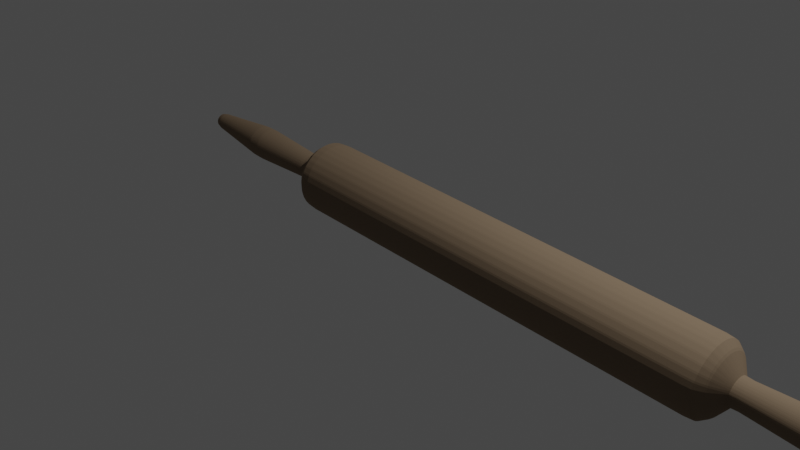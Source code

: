 # Source: Rolling_Pin.blend  (saved by Blender 2.90.8; exported with 4.5.12 LTS)
import bpy
from mathutils import Matrix  # noqa: F401  (used for matrix-valued properties, if any)

bpy.ops.wm.read_factory_settings(use_empty=True)
scene = bpy.context.scene
scene.name = 'Scene'

# ---- collections
col_collection = bpy.data.collections.new('Collection'); scene.collection.children.link(col_collection)

# ---- materials (node trees are filled in below, after node groups)
mat_material_002 = bpy.data.materials.new('Material.002')
mat_material_002.use_transparent_shadow = False

# ---- material node trees
mat_material_002.use_nodes = True; mat_material_002.node_tree.nodes.clear()
_N = mat_material_002.node_tree.nodes; _L = mat_material_002.node_tree.links
n0 = _N.new('ShaderNodeBsdfPrincipled'); n0.name = 'Principled BSDF'; n0.location = (10, 300)
n0.distribution = 'GGX'
n0.subsurface_method = 'BURLEY'
n0.inputs[0].default_value = (0.2738, 0.2004, 0.1346, 1.0)
n0.inputs[1].default_value = 0.4047
n0.inputs[2].default_value = 1.0
n0.inputs[3].default_value = 1.45
n0.inputs[13].default_value = 0.0
n0.inputs[27].default_value = (0.0, 0.0, 0.0, 1.0)
n0.inputs[28].default_value = 1.0
n1 = _N.new('ShaderNodeOutputMaterial'); n1.name = 'Material Output'; n1.location = (300, 300)
_L.new(n0.outputs[0], n1.inputs[0])
n1.is_active_output = True

# ---- world
world_world = bpy.data.worlds.new('World'); scene.world = world_world
world_world.use_nodes = True; world_world.node_tree.nodes.clear()
_N = world_world.node_tree.nodes; _L = world_world.node_tree.links
n0 = _N.new('ShaderNodeOutputWorld'); n0.name = 'World Output'; n0.location = (300, 300)
n1 = _N.new('ShaderNodeBackground'); n1.name = 'Background'; n1.location = (10, 300)
n1.inputs[0].default_value = (0.05088, 0.05088, 0.05088, 1.0)
_L.new(n1.outputs[0], n0.inputs[0])
n0.is_active_output = True
world_world.color = (0.05088, 0.05088, 0.05088)
world_world.use_sun_shadow = False
world_world.sun_shadow_jitter_overblur = 0.0

# ---- cameras
cam_camera = bpy.data.cameras.new('Camera')
cam_camera.clip_end = 100.0
cam_camera.ortho_scale = 7.314

# ---- lights
light_light = bpy.data.lights.new('Light', 'POINT')
light_light.transmission_factor = 0.0
light_light.energy = 1000.0
light_light.shadow_soft_size = 0.1
light_light.shadow_maximum_resolution = 0.006
light_light.use_absolute_resolution = True

# ---- meshes
me_cylinder_001 = bpy.data.meshes.new('Cylinder.001')
me_cylinder_001.from_pydata([(-3.579e-05, 0.5, 1.0), (0.09751, 0.4904, 1.0), (0.1913, 0.4619, 1.0), (0.2777, 0.4157, 1.0), (0.3535, 0.3536, 1.0), (0.4157, 0.2778, 1.0), (0.4619, 0.1913, 1.0), (0.4904, 0.09755, 1.0), (0.5, 1.863e-07, 1.0), (0.4904, -0.09754, 1.0), (0.4619, -0.1913, 1.0), (0.4157, -0.2778, 1.0), (0.3535, -0.3536, 1.0), (0.2777, -0.4157, 1.0), (0.1913, -0.4619, 1.0), (0.09751, -0.4904, 1.0), (-3.596e-05, -0.5, 1.0), (-0.09758, -0.4904, 1.0), (-0.1914, -0.4619, 1.0), (-0.2778, -0.4157, 1.0), (-0.3536, -0.3536, 1.0), (-0.4158, -0.2778, 1.0), (-0.462, -0.1913, 1.0), (-0.4904, -0.09754, 1.0), (-0.5, 6.313e-07, 1.0), (-0.4904, 0.09755, 1.0), (-0.462, 0.1913, 1.0), (-0.4158, 0.2778, 1.0), (-0.3536, 0.3536, 1.0), (-0.2778, 0.4157, 1.0), (-0.1914, 0.4619, 1.0), (-0.09758, 0.4904, 1.0), (-4.424e-05, 1.155, 0.9508), (0.2252, 1.132, 0.9508), (0.4418, 1.067, 0.9508), (0.6414, 0.9601, 0.9508), (0.8164, 0.8165, 0.9508), (0.96, 0.6415, 0.9508), (1.067, 0.4419, 0.9508), (1.132, 0.2253, 0.9508), (1.155, 3.963e-08, 0.9508), (1.132, -0.2253, 0.9508), (1.067, -0.4419, 0.9508), (0.96, -0.6415, 0.9508), (0.8164, -0.8165, 0.9508), (0.6414, -0.9601, 0.9508), (0.4418, -1.067, 0.9508), (0.2252, -1.132, 0.9508), (-4.462e-05, -1.155, 0.9508), (-0.2253, -1.132, 0.9508), (-0.4419, -1.067, 0.9508), (-0.6415, -0.9601, 0.9508), (-0.8165, -0.8165, 0.9508), (-0.9601, -0.6415, 0.9508), (-1.067, -0.4419, 0.9508), (-1.133, -0.2253, 0.9508), (-1.155, 1.067e-06, 0.9508), (-1.133, 0.2253, 0.9508), (-1.067, 0.4419, 0.9508), (-0.9601, 0.6415, 0.9508), (-0.8165, 0.8165, 0.9508), (-0.6415, 0.9601, 0.9508), (-0.4419, 1.067, 0.9508), (-0.2253, 1.132, 0.9508), (-5.44e-05, 1.41, 0.9157), (0.275, 1.383, 0.9157), (0.5394, 1.302, 0.9157), (0.7832, 1.172, 0.9157), (0.9968, 0.9968, 0.9157), (1.172, 0.7832, 0.9157), (1.302, 0.5395, 0.9157), (1.383, 0.275, 0.9157), (1.41, -1.812e-08, 0.9157), (1.383, -0.275, 0.9157), (1.302, -0.5395, 0.9157), (1.172, -0.7832, 0.9157), (0.9968, -0.9968, 0.9157), (0.7832, -1.172, 0.9157), (0.5394, -1.302, 0.9157), (0.275, -1.383, 0.9157), (-5.486e-05, -1.41, 0.9157), (-0.2751, -1.383, 0.9157), (-0.5395, -1.302, 0.9157), (-0.7833, -1.172, 0.9157), (-0.9969, -0.9968, 0.9157), (-1.172, -0.7832, 0.9157), (-1.302, -0.5395, 0.9157), (-1.383, -0.275, 0.9157), (-1.41, 1.237e-06, 0.9157), (-1.383, 0.275, 0.9157), (-1.302, 0.5395, 0.9157), (-1.172, 0.7832, 0.9157), (-0.9969, 0.9968, 0.9157), (-0.7833, 1.172, 0.9157), (-0.5395, 1.302, 0.9157), (-0.2751, 1.383, 0.9157), (0.1045, 0.5254, 1.071), (-3.835e-05, 0.5357, 1.071), (0.2049, 0.4949, 1.071), (0.2976, 0.4454, 1.071), (0.3787, 0.3788, 1.071), (0.4453, 0.2976, 1.071), (0.4948, 0.205, 1.071), (0.5253, 0.1045, 1.071), (0.5356, 1.815e-07, 1.071), (0.5253, -0.1045, 1.071), (0.4948, -0.205, 1.071), (0.4453, -0.2976, 1.071), (0.3787, -0.3788, 1.071), (0.2976, -0.4454, 1.071), (0.2049, -0.4949, 1.071), (0.1045, -0.5254, 1.071), (-3.852e-05, -0.5357, 1.071), (-0.1045, -0.5254, 1.071), (-0.205, -0.4949, 1.071), (-0.2976, -0.4454, 1.071), (-0.3788, -0.3788, 1.071), (-0.4454, -0.2976, 1.071), (-0.4949, -0.205, 1.071), (-0.5254, -0.1045, 1.071), (-0.5357, 6.582e-07, 1.071), (-0.5254, 0.1045, 1.071), (-0.4949, 0.205, 1.071), (-0.4454, 0.2976, 1.071), (-0.3788, 0.3788, 1.071), (-0.2976, 0.4454, 1.071), (-0.205, 0.4949, 1.071), (-0.1045, 0.5254, 1.071), (0.1312, 0.6596, 1.345), (-4.817e-05, 0.6725, 1.345), (0.2573, 0.6213, 1.345), (0.3736, 0.5592, 1.345), (0.4755, 0.4755, 1.345), (0.5591, 0.3736, 1.345), (0.6213, 0.2574, 1.345), (0.6595, 0.1312, 1.345), (0.6725, 1.599e-07, 1.345), (0.6595, -0.1312, 1.345), (0.6213, -0.2574, 1.345), (0.5591, -0.3736, 1.345), (0.4755, -0.4755, 1.345), (0.3736, -0.5592, 1.345), (0.2573, -0.6213, 1.345), (0.1312, -0.6596, 1.345), (-4.839e-05, -0.6725, 1.345), (-0.1312, -0.6596, 1.345), (-0.2574, -0.6213, 1.345), (-0.3737, -0.5592, 1.345), (-0.4756, -0.4755, 1.345), (-0.5592, -0.3736, 1.345), (-0.6214, -0.2574, 1.345), (-0.6596, -0.1312, 1.345), (-0.6726, 7.585e-07, 1.345), (-0.6596, 0.1312, 1.345), (-0.6214, 0.2574, 1.345), (-0.5592, 0.3736, 1.345), (-0.4756, 0.4755, 1.345), (-0.3737, 0.5592, 1.345), (-0.2574, 0.6213, 1.345), (-0.1312, 0.6596, 1.345), (0.06131, 0.3086, 1.66), (-7.073e-05, 0.3146, 1.66), (0.1203, 0.2907, 1.66), (0.1747, 0.2616, 1.66), (0.2224, 0.2225, 1.66), (0.2615, 0.1748, 1.66), (0.2906, 0.1204, 1.66), (0.3085, 0.06138, 1.66), (0.3146, 2.274e-07, 1.66), (0.3085, -0.06138, 1.66), (0.2906, -0.1204, 1.66), (0.2615, -0.1748, 1.66), (0.2224, -0.2225, 1.66), (0.1747, -0.2616, 1.66), (0.1203, -0.2907, 1.66), (0.06131, -0.3086, 1.66), (-7.083e-05, -0.3146, 1.66), (-0.06145, -0.3086, 1.66), (-0.1205, -0.2907, 1.66), (-0.1749, -0.2616, 1.66), (-0.2225, -0.2225, 1.66), (-0.2617, -0.1748, 1.66), (-0.2908, -0.1204, 1.66), (-0.3087, -0.06138, 1.66), (-0.3147, 5.074e-07, 1.66), (-0.3087, 0.06138, 1.66), (-0.2908, 0.1204, 1.66), (-0.2617, 0.1748, 1.66), (-0.2225, 0.2225, 1.66), (-0.1749, 0.2616, 1.66), (-0.1205, 0.2907, 1.66), (-0.06145, 0.3086, 1.66), (-2.343e-08, 1.41, 1.013e-06), (0.275, 1.383, -2.384e-07), (0.5395, 1.302, -1.132e-06), (0.7832, 1.172, -2.086e-06), (0.9968, 0.9968, -2.801e-06), (1.172, 0.7832, -3.576e-06), (1.302, 0.5395, -3.934e-06), (1.383, 0.275, -4.351e-06), (1.41, -1.812e-08, -4.351e-06), (1.383, -0.275, -4.351e-06), (1.302, -0.5395, -3.934e-06), (1.172, -0.7832, -3.576e-06), (0.9968, -0.9968, -2.801e-06), (0.7832, -1.172, -2.086e-06), (0.5395, -1.302, -1.132e-06), (0.275, -1.383, -2.384e-07), (-4.828e-07, -1.41, 8.941e-07), (-0.275, -1.383, 1.907e-06), (-0.5395, -1.302, 2.921e-06), (-0.7832, -1.172, 3.815e-06), (-0.9968, -0.9968, 4.59e-06), (-1.172, -0.7832, 5.245e-06), (-1.302, -0.5395, 5.662e-06), (-1.383, -0.275, 6.08e-06), (-1.41, 1.237e-06, 6.139e-06), (-1.383, 0.275, 6.08e-06), (-1.302, 0.5395, 5.662e-06), (-1.172, 0.7832, 5.245e-06), (-0.9968, 0.9968, 4.59e-06), (-0.7832, 1.172, 3.815e-06), (-0.5395, 1.302, 2.921e-06), (-0.275, 1.383, 1.907e-06)], [], [(32, 0, 1, 33), (33, 1, 2, 34), (34, 2, 3, 35), (35, 3, 4, 36), (36, 4, 5, 37), (37, 5, 6, 38), (38, 6, 7, 39), (39, 7, 8, 40), (40, 8, 9, 41), (41, 9, 10, 42), (42, 10, 11, 43), (43, 11, 12, 44), (44, 12, 13, 45), (45, 13, 14, 46), (46, 14, 15, 47), (47, 15, 16, 48), (48, 16, 17, 49), (49, 17, 18, 50), (50, 18, 19, 51), (51, 19, 20, 52), (52, 20, 21, 53), (53, 21, 22, 54), (54, 22, 23, 55), (55, 23, 24, 56), (56, 24, 25, 57), (57, 25, 26, 58), (58, 26, 27, 59), (59, 27, 28, 60), (60, 28, 29, 61), (61, 29, 30, 62), (10, 9, 105, 106), (62, 30, 31, 63), (63, 31, 0, 32), (95, 63, 32, 64), (94, 62, 63, 95), (93, 61, 62, 94), (92, 60, 61, 93), (91, 59, 60, 92), (90, 58, 59, 91), (89, 57, 58, 90), (88, 56, 57, 89), (87, 55, 56, 88), (86, 54, 55, 87), (85, 53, 54, 86), (84, 52, 53, 85), (83, 51, 52, 84), (82, 50, 51, 83), (81, 49, 50, 82), (80, 48, 49, 81), (79, 47, 48, 80), (78, 46, 47, 79), (77, 45, 46, 78), (76, 44, 45, 77), (75, 43, 44, 76), (74, 42, 43, 75), (73, 41, 42, 74), (72, 40, 41, 73), (71, 39, 40, 72), (70, 38, 39, 71), (69, 37, 38, 70), (68, 36, 37, 69), (67, 35, 36, 68), (66, 34, 35, 67), (65, 33, 34, 66), (64, 32, 33, 65), (192, 64, 65, 193), (193, 65, 66, 194), (194, 66, 67, 195), (195, 67, 68, 196), (196, 68, 69, 197), (197, 69, 70, 198), (198, 70, 71, 199), (199, 71, 72, 200), (200, 72, 73, 201), (201, 73, 74, 202), (202, 74, 75, 203), (203, 75, 76, 204), (204, 76, 77, 205), (205, 77, 78, 206), (206, 78, 79, 207), (207, 79, 80, 208), (208, 80, 81, 209), (209, 81, 82, 210), (210, 82, 83, 211), (211, 83, 84, 212), (212, 84, 85, 213), (213, 85, 86, 214), (214, 86, 87, 215), (215, 87, 88, 216), (216, 88, 89, 217), (217, 89, 90, 218), (218, 90, 91, 219), (219, 91, 92, 220), (220, 92, 93, 221), (221, 93, 94, 222), (222, 94, 95, 223), (223, 95, 64, 192), (105, 104, 136, 137), (19, 18, 114, 115), (28, 27, 123, 124), (2, 1, 96, 98), (11, 10, 106, 107), (20, 19, 115, 116), (29, 28, 124, 125), (3, 2, 98, 99), (12, 11, 107, 108), (21, 20, 116, 117), (30, 29, 125, 126), (4, 3, 99, 100), (13, 12, 108, 109), (22, 21, 117, 118), (31, 30, 126, 127), (5, 4, 100, 101), (14, 13, 109, 110), (23, 22, 118, 119), (0, 31, 127, 97), (6, 5, 101, 102), (15, 14, 110, 111), (24, 23, 119, 120), (7, 6, 102, 103), (16, 15, 111, 112), (25, 24, 120, 121), (8, 7, 103, 104), (17, 16, 112, 113), (26, 25, 121, 122), (9, 8, 104, 105), (18, 17, 113, 114), (1, 0, 97, 96), (27, 26, 122, 123), (157, 156, 188, 189), (119, 118, 150, 151), (106, 105, 137, 138), (120, 119, 151, 152), (107, 106, 138, 139), (121, 120, 152, 153), (108, 107, 139, 140), (122, 121, 153, 154), (109, 108, 140, 141), (123, 122, 154, 155), (110, 109, 141, 142), (96, 97, 129, 128), (124, 123, 155, 156), (111, 110, 142, 143), (98, 96, 128, 130), (125, 124, 156, 157), (112, 111, 143, 144), (99, 98, 130, 131), (126, 125, 157, 158), (113, 112, 144, 145), (100, 99, 131, 132), (127, 126, 158, 159), (114, 113, 145, 146), (101, 100, 132, 133), (97, 127, 159, 129), (115, 114, 146, 147), (102, 101, 133, 134), (116, 115, 147, 148), (103, 102, 134, 135), (117, 116, 148, 149), (104, 103, 135, 136), (118, 117, 149, 150), (160, 161, 191, 190, 189, 188, 187, 186, 185, 184, 183, 182, 181, 180, 179, 178, 177, 176, 175, 174, 173, 172, 171, 170, 169, 168, 167, 166, 165, 164, 163, 162), (137, 136, 168, 169), (144, 143, 175, 176), (151, 150, 182, 183), (131, 130, 162, 163), (158, 157, 189, 190), (138, 137, 169, 170), (145, 144, 176, 177), (152, 151, 183, 184), (132, 131, 163, 164), (159, 158, 190, 191), (139, 138, 170, 171), (146, 145, 177, 178), (153, 152, 184, 185), (133, 132, 164, 165), (129, 159, 191, 161), (140, 139, 171, 172), (147, 146, 178, 179), (154, 153, 185, 186), (134, 133, 165, 166), (141, 140, 172, 173), (148, 147, 179, 180), (155, 154, 186, 187), (135, 134, 166, 167), (142, 141, 173, 174), (149, 148, 180, 181), (128, 129, 161, 160), (156, 155, 187, 188), (136, 135, 167, 168), (143, 142, 174, 175), (150, 149, 181, 182), (130, 128, 160, 162)])
_uv = me_cylinder_001.uv_layers.new(name='UVMap')
_uv.uv.foreach_set('vector', [1.0, 0.9963, 1.0, 1.0, 0.9688, 1.0, 0.9688, 0.9963, 0.9688, 0.9963, 0.9688, 1.0, 0.9375, 1.0, 0.9375, 0.9963, 0.9375, 0.9963, 0.9375, 1.0, 0.9062, 1.0, 0.9063, 0.9963, 0.9063, 0.9963, 0.9062, 1.0, 0.875, 1.0, 0.875, 0.9963, 0.875, 0.9963, 0.875, 1.0, 0.8438, 1.0, 0.8438, 0.9963, 0.8438, 0.9963, 0.8438, 1.0, 0.8125, 1.0, 0.8125, 0.9963, 0.8125, 0.9963, 0.8125, 1.0, 0.7812, 1.0, 0.7813, 0.9963, 0.7813, 0.9963, 0.7812, 1.0, 0.75, 1.0, 0.75, 0.9963, 0.75, 0.9963, 0.75, 1.0, 0.7188, 1.0, 0.7187, 0.9963, 0.7187, 0.9963, 0.7188, 1.0, 0.6875, 1.0, 0.6875, 0.9963, 0.6875, 0.9963, 0.6875, 1.0, 0.6562, 1.0, 0.6562, 0.9963, 0.6562, 0.9963, 0.6562, 1.0, 0.625, 1.0, 0.625, 0.9963, 0.625, 0.9963, 0.625, 1.0, 0.5938, 1.0, 0.5937, 0.9963, 0.5937, 0.9963, 0.5938, 1.0, 0.5625, 1.0, 0.5625, 0.9963, 0.5625, 0.9963, 0.5625, 1.0, 0.5312, 1.0, 0.5312, 0.9963, 0.5312, 0.9963, 0.5312, 1.0, 0.5, 1.0, 0.5, 0.9963, 0.5, 0.9963, 0.5, 1.0, 0.4688, 1.0, 0.4687, 0.9963, 0.4687, 0.9963, 0.4688, 1.0, 0.4375, 1.0, 0.4375, 0.9963, 0.4375, 0.9963, 0.4375, 1.0, 0.4062, 1.0, 0.4062, 0.9963, 0.4062, 0.9963, 0.4062, 1.0, 0.375, 1.0, 0.375, 0.9963, 0.375, 0.9963, 0.375, 1.0, 0.3438, 1.0, 0.3437, 0.9963, 0.3437, 0.9963, 0.3438, 1.0, 0.3125, 1.0, 0.3125, 0.9963, 0.3125, 0.9963, 0.3125, 1.0, 0.2812, 1.0, 0.2812, 0.9963, 0.2812, 0.9963, 0.2812, 1.0, 0.25, 1.0, 0.25, 0.9963, 0.25, 0.9963, 0.25, 1.0, 0.2188, 1.0, 0.2188, 0.9963, 0.2188, 0.9963, 0.2188, 1.0, 0.1875, 1.0, 0.1875, 0.9963, 0.1875, 0.9963, 0.1875, 1.0, 0.1562, 1.0, 0.1563, 0.9963, 0.1563, 0.9963, 0.1562, 1.0, 0.125, 1.0, 0.125, 0.9963, 0.125, 0.9963, 0.125, 1.0, 0.09375, 1.0, 0.09376, 0.9963, 0.09376, 0.9963, 0.09375, 1.0, 0.0625, 1.0, 0.06251, 0.9963, 0.6875, 1.0, 0.7188, 1.0, 0.7188, 1.0, 0.6875, 1.0, 0.06251, 0.9963, 0.0625, 1.0, 0.03125, 1.0, 0.03126, 0.9963, 0.03126, 0.9963, 0.03125, 1.0, 0.0, 1.0, 7.411e-06, 0.9963, 0.03126, 0.9894, 0.03126, 0.9963, 7.411e-06, 0.9963, 9.62e-06, 0.9894, 0.06251, 0.9894, 0.06251, 0.9963, 0.03126, 0.9963, 0.03126, 0.9894, 0.09376, 0.9894, 0.09376, 0.9963, 0.06251, 0.9963, 0.06251, 0.9894, 0.125, 0.9894, 0.125, 0.9963, 0.09376, 0.9963, 0.09376, 0.9894, 0.1563, 0.9894, 0.1563, 0.9963, 0.125, 0.9963, 0.125, 0.9894, 0.1875, 0.9894, 0.1875, 0.9963, 0.1563, 0.9963, 0.1563, 0.9894, 0.2188, 0.9894, 0.2188, 0.9963, 0.1875, 0.9963, 0.1875, 0.9894, 0.25, 0.9894, 0.25, 0.9963, 0.2188, 0.9963, 0.2188, 0.9894, 0.2812, 0.9894, 0.2812, 0.9963, 0.25, 0.9963, 0.25, 0.9894, 0.3125, 0.9894, 0.3125, 0.9963, 0.2812, 0.9963, 0.2812, 0.9894, 0.3437, 0.9894, 0.3437, 0.9963, 0.3125, 0.9963, 0.3125, 0.9894, 0.375, 0.9894, 0.375, 0.9963, 0.3437, 0.9963, 0.3437, 0.9894, 0.4062, 0.9894, 0.4062, 0.9963, 0.375, 0.9963, 0.375, 0.9894, 0.4375, 0.9894, 0.4375, 0.9963, 0.4062, 0.9963, 0.4062, 0.9894, 0.4687, 0.9894, 0.4687, 0.9963, 0.4375, 0.9963, 0.4375, 0.9894, 0.5, 0.9894, 0.5, 0.9963, 0.4687, 0.9963, 0.4687, 0.9894, 0.5312, 0.9894, 0.5312, 0.9963, 0.5, 0.9963, 0.5, 0.9894, 0.5625, 0.9894, 0.5625, 0.9963, 0.5312, 0.9963, 0.5312, 0.9894, 0.5937, 0.9894, 0.5937, 0.9963, 0.5625, 0.9963, 0.5625, 0.9894, 0.625, 0.9894, 0.625, 0.9963, 0.5937, 0.9963, 0.5937, 0.9894, 0.6562, 0.9894, 0.6562, 0.9963, 0.625, 0.9963, 0.625, 0.9894, 0.6875, 0.9894, 0.6875, 0.9963, 0.6562, 0.9963, 0.6562, 0.9894, 0.7187, 0.9894, 0.7187, 0.9963, 0.6875, 0.9963, 0.6875, 0.9894, 0.75, 0.9894, 0.75, 0.9963, 0.7187, 0.9963, 0.7187, 0.9894, 0.7813, 0.9894, 0.7813, 0.9963, 0.75, 0.9963, 0.75, 0.9894, 0.8125, 0.9894, 0.8125, 0.9963, 0.7813, 0.9963, 0.7813, 0.9894, 0.8438, 0.9894, 0.8438, 0.9963, 0.8125, 0.9963, 0.8125, 0.9894, 0.875, 0.9894, 0.875, 0.9963, 0.8438, 0.9963, 0.8438, 0.9894, 0.9063, 0.9894, 0.9063, 0.9963, 0.875, 0.9963, 0.875, 0.9894, 0.9375, 0.9894, 0.9375, 0.9963, 0.9063, 0.9963, 0.9063, 0.9894, 0.9688, 0.9894, 0.9688, 0.9963, 0.9375, 0.9963, 0.9375, 0.9894, 1.0, 0.9894, 1.0, 0.9963, 0.9688, 0.9963, 0.9688, 0.9894, 1.0, 0.75, 1.0, 0.9894, 0.9688, 0.9894, 0.9688, 0.75, 0.9688, 0.75, 0.9688, 0.9894, 0.9375, 0.9894, 0.9375, 0.75, 0.9375, 0.75, 0.9375, 0.9894, 0.9063, 0.9894, 0.9062, 0.75, 0.9062, 0.75, 0.9063, 0.9894, 0.875, 0.9894, 0.875, 0.75, 0.875, 0.75, 0.875, 0.9894, 0.8438, 0.9894, 0.8437, 0.75, 0.8437, 0.75, 0.8438, 0.9894, 0.8125, 0.9894, 0.8125, 0.75, 0.8125, 0.75, 0.8125, 0.9894, 0.7813, 0.9894, 0.7812, 0.75, 0.7812, 0.75, 0.7813, 0.9894, 0.75, 0.9894, 0.75, 0.75, 0.75, 0.75, 0.75, 0.9894, 0.7187, 0.9894, 0.7188, 0.75, 0.7188, 0.75, 0.7187, 0.9894, 0.6875, 0.9894, 0.6875, 0.75, 0.6875, 0.75, 0.6875, 0.9894, 0.6562, 0.9894, 0.6562, 0.75, 0.6562, 0.75, 0.6562, 0.9894, 0.625, 0.9894, 0.625, 0.75, 0.625, 0.75, 0.625, 0.9894, 0.5937, 0.9894, 0.5938, 0.75, 0.5938, 0.75, 0.5937, 0.9894, 0.5625, 0.9894, 0.5625, 0.75, 0.5625, 0.75, 0.5625, 0.9894, 0.5312, 0.9894, 0.5312, 0.75, 0.5312, 0.75, 0.5312, 0.9894, 0.5, 0.9894, 0.5, 0.75, 0.5, 0.75, 0.5, 0.9894, 0.4687, 0.9894, 0.4688, 0.75, 0.4688, 0.75, 0.4687, 0.9894, 0.4375, 0.9894, 0.4375, 0.75, 0.4375, 0.75, 0.4375, 0.9894, 0.4062, 0.9894, 0.4062, 0.75, 0.4062, 0.75, 0.4062, 0.9894, 0.375, 0.9894, 0.375, 0.75, 0.375, 0.75, 0.375, 0.9894, 0.3437, 0.9894, 0.3438, 0.75, 0.3438, 0.75, 0.3437, 0.9894, 0.3125, 0.9894, 0.3125, 0.75, 0.3125, 0.75, 0.3125, 0.9894, 0.2812, 0.9894, 0.2812, 0.75, 0.2812, 0.75, 0.2812, 0.9894, 0.25, 0.9894, 0.25, 0.75, 0.25, 0.75, 0.25, 0.9894, 0.2188, 0.9894, 0.2187, 0.75, 0.2187, 0.75, 0.2188, 0.9894, 0.1875, 0.9894, 0.1875, 0.75, 0.1875, 0.75, 0.1875, 0.9894, 0.1563, 0.9894, 0.1562, 0.75, 0.1562, 0.75, 0.1563, 0.9894, 0.125, 0.9894, 0.125, 0.75, 0.125, 0.75, 0.125, 0.9894, 0.09376, 0.9894, 0.09375, 0.75, 0.09375, 0.75, 0.09376, 0.9894, 0.06251, 0.9894, 0.0625, 0.75, 0.0625, 0.75, 0.06251, 0.9894, 0.03126, 0.9894, 0.03125, 0.75, 0.03125, 0.75, 0.03126, 0.9894, 9.62e-06, 0.9894, 2.365e-09, 0.75, 0.7188, 1.0, 0.75, 1.0, 0.75, 1.0, 0.7188, 1.0, 0.4062, 1.0, 0.4375, 1.0, 0.4375, 1.0, 0.4062, 1.0, 0.125, 1.0, 0.1562, 1.0, 0.1562, 1.0, 0.125, 1.0, 0.9375, 1.0, 0.9688, 1.0, 0.9688, 1.0, 0.9375, 1.0, 0.6562, 1.0, 0.6875, 1.0, 0.6875, 1.0, 0.6562, 1.0, 0.375, 1.0, 0.4062, 1.0, 0.4062, 1.0, 0.375, 1.0, 0.09375, 1.0, 0.125, 1.0, 0.125, 1.0, 0.09375, 1.0, 0.9062, 1.0, 0.9375, 1.0, 0.9375, 1.0, 0.9062, 1.0, 0.625, 1.0, 0.6562, 1.0, 0.6562, 1.0, 0.625, 1.0, 0.3438, 1.0, 0.375, 1.0, 0.375, 1.0, 0.3438, 1.0, 0.0625, 1.0, 0.09375, 1.0, 0.09375, 1.0, 0.0625, 1.0, 0.875, 1.0, 0.9062, 1.0, 0.9062, 1.0, 0.875, 1.0, 0.5938, 1.0, 0.625, 1.0, 0.625, 1.0, 0.5938, 1.0, 0.3125, 1.0, 0.3438, 1.0, 0.3438, 1.0, 0.3125, 1.0, 0.03125, 1.0, 0.0625, 1.0, 0.0625, 1.0, 0.03125, 1.0, 0.8438, 1.0, 0.875, 1.0, 0.875, 1.0, 0.8438, 1.0, 0.5625, 1.0, 0.5938, 1.0, 0.5938, 1.0, 0.5625, 1.0, 0.2812, 1.0, 0.3125, 1.0, 0.3125, 1.0, 0.2812, 1.0, 0.0, 1.0, 0.03125, 1.0, 0.03125, 1.0, 0.0, 1.0, 0.8125, 1.0, 0.8438, 1.0, 0.8438, 1.0, 0.8125, 1.0, 0.5312, 1.0, 0.5625, 1.0, 0.5625, 1.0, 0.5312, 1.0, 0.25, 1.0, 0.2812, 1.0, 0.2812, 1.0, 0.25, 1.0, 0.7812, 1.0, 0.8125, 1.0, 0.8125, 1.0, 0.7812, 1.0, 0.5, 1.0, 0.5312, 1.0, 0.5312, 1.0, 0.5, 1.0, 0.2188, 1.0, 0.25, 1.0, 0.25, 1.0, 0.2188, 1.0, 0.75, 1.0, 0.7812, 1.0, 0.7812, 1.0, 0.75, 1.0, 0.4688, 1.0, 0.5, 1.0, 0.5, 1.0, 0.4688, 1.0, 0.1875, 1.0, 0.2188, 1.0, 0.2188, 1.0, 0.1875, 1.0, 0.7188, 1.0, 0.75, 1.0, 0.75, 1.0, 0.7188, 1.0, 0.4375, 1.0, 0.4688, 1.0, 0.4688, 1.0, 0.4375, 1.0, 0.9688, 1.0, 1.0, 1.0, 1.0, 1.0, 0.9688, 1.0, 0.1562, 1.0, 0.1875, 1.0, 0.1875, 1.0, 0.1562, 1.0, 0.09375, 1.0, 0.125, 1.0, 0.125, 1.0, 0.09375, 1.0, 0.2812, 1.0, 0.3125, 1.0, 0.3125, 1.0, 0.2812, 1.0, 0.6875, 1.0, 0.7188, 1.0, 0.7188, 1.0, 0.6875, 1.0, 0.25, 1.0, 0.2812, 1.0, 0.2812, 1.0, 0.25, 1.0, 0.6562, 1.0, 0.6875, 1.0, 0.6875, 1.0, 0.6562, 1.0, 0.2188, 1.0, 0.25, 1.0, 0.25, 1.0, 0.2188, 1.0, 0.625, 1.0, 0.6562, 1.0, 0.6562, 1.0, 0.625, 1.0, 0.1875, 1.0, 0.2188, 1.0, 0.2188, 1.0, 0.1875, 1.0, 0.5938, 1.0, 0.625, 1.0, 0.625, 1.0, 0.5938, 1.0, 0.1562, 1.0, 0.1875, 1.0, 0.1875, 1.0, 0.1562, 1.0, 0.5625, 1.0, 0.5938, 1.0, 0.5938, 1.0, 0.5625, 1.0, 0.9688, 1.0, 1.0, 1.0, 1.0, 1.0, 0.9688, 1.0, 0.125, 1.0, 0.1562, 1.0, 0.1562, 1.0, 0.125, 1.0, 0.5312, 1.0, 0.5625, 1.0, 0.5625, 1.0, 0.5312, 1.0, 0.9375, 1.0, 0.9688, 1.0, 0.9688, 1.0, 0.9375, 1.0, 0.09375, 1.0, 0.125, 1.0, 0.125, 1.0, 0.09375, 1.0, 0.5, 1.0, 0.5312, 1.0, 0.5312, 1.0, 0.5, 1.0, 0.9062, 1.0, 0.9375, 1.0, 0.9375, 1.0, 0.9062, 1.0, 0.0625, 1.0, 0.09375, 1.0, 0.09375, 1.0, 0.0625, 1.0, 0.4688, 1.0, 0.5, 1.0, 0.5, 1.0, 0.4688, 1.0, 0.875, 1.0, 0.9062, 1.0, 0.9062, 1.0, 0.875, 1.0, 0.03125, 1.0, 0.0625, 1.0, 0.0625, 1.0, 0.03125, 1.0, 0.4375, 1.0, 0.4688, 1.0, 0.4688, 1.0, 0.4375, 1.0, 0.8438, 1.0, 0.875, 1.0, 0.875, 1.0, 0.8438, 1.0, 0.0, 1.0, 0.03125, 1.0, 0.03125, 1.0, 0.0, 1.0, 0.4062, 1.0, 0.4375, 1.0, 0.4375, 1.0, 0.4062, 1.0, 0.8125, 1.0, 0.8438, 1.0, 0.8438, 1.0, 0.8125, 1.0, 0.375, 1.0, 0.4062, 1.0, 0.4062, 1.0, 0.375, 1.0, 0.7812, 1.0, 0.8125, 1.0, 0.8125, 1.0, 0.7812, 1.0, 0.3438, 1.0, 0.375, 1.0, 0.375, 1.0, 0.3438, 1.0, 0.75, 1.0, 0.7812, 1.0, 0.7812, 1.0, 0.75, 1.0, 0.3125, 1.0, 0.3438, 1.0, 0.3438, 1.0, 0.3125, 1.0, 0.2968, 0.4854, 0.25, 0.49, 0.2032, 0.4854, 0.1582, 0.4717, 0.1167, 0.4496, 0.08029, 0.4197, 0.05045, 0.3833, 0.02827, 0.3418, 0.01461, 0.2968, 0.01, 0.25, 0.01461, 0.2032, 0.02827, 0.1582, 0.05045, 0.1167, 0.08029, 0.08029, 0.1167, 0.05045, 0.1582, 0.02827, 0.2032, 0.01461, 0.25, 0.01, 0.2968, 0.01461, 0.3418, 0.02827, 0.3833, 0.05045, 0.4197, 0.08029, 0.4496, 0.1167, 0.4717, 0.1582, 0.4854, 0.2032, 0.49, 0.25, 0.4854, 0.2968, 0.4717, 0.3418, 0.4496, 0.3833, 0.4197, 0.4197, 0.3833, 0.4496, 0.3418, 0.4717, 0.7188, 1.0, 0.75, 1.0, 0.75, 1.0, 0.7188, 1.0, 0.5, 1.0, 0.5312, 1.0, 0.5312, 1.0, 0.5, 1.0, 0.2812, 1.0, 0.3125, 1.0, 0.3125, 1.0, 0.2812, 1.0, 0.9062, 1.0, 0.9375, 1.0, 0.9375, 1.0, 0.9062, 1.0, 0.0625, 1.0, 0.09375, 1.0, 0.09375, 1.0, 0.0625, 1.0, 0.6875, 1.0, 0.7188, 1.0, 0.7188, 1.0, 0.6875, 1.0, 0.4688, 1.0, 0.5, 1.0, 0.5, 1.0, 0.4688, 1.0, 0.25, 1.0, 0.2812, 1.0, 0.2812, 1.0, 0.25, 1.0, 0.875, 1.0, 0.9062, 1.0, 0.9062, 1.0, 0.875, 1.0, 0.03125, 1.0, 0.0625, 1.0, 0.0625, 1.0, 0.03125, 1.0, 0.6562, 1.0, 0.6875, 1.0, 0.6875, 1.0, 0.6562, 1.0, 0.4375, 1.0, 0.4688, 1.0, 0.4688, 1.0, 0.4375, 1.0, 0.2188, 1.0, 0.25, 1.0, 0.25, 1.0, 0.2188, 1.0, 0.8438, 1.0, 0.875, 1.0, 0.875, 1.0, 0.8438, 1.0, 0.0, 1.0, 0.03125, 1.0, 0.03125, 1.0, 0.0, 1.0, 0.625, 1.0, 0.6562, 1.0, 0.6562, 1.0, 0.625, 1.0, 0.4062, 1.0, 0.4375, 1.0, 0.4375, 1.0, 0.4062, 1.0, 0.1875, 1.0, 0.2188, 1.0, 0.2188, 1.0, 0.1875, 1.0, 0.8125, 1.0, 0.8438, 1.0, 0.8438, 1.0, 0.8125, 1.0, 0.5938, 1.0, 0.625, 1.0, 0.625, 1.0, 0.5938, 1.0, 0.375, 1.0, 0.4062, 1.0, 0.4062, 1.0, 0.375, 1.0, 0.1562, 1.0, 0.1875, 1.0, 0.1875, 1.0, 0.1562, 1.0, 0.7812, 1.0, 0.8125, 1.0, 0.8125, 1.0, 0.7812, 1.0, 0.5625, 1.0, 0.5938, 1.0, 0.5938, 1.0, 0.5625, 1.0, 0.3438, 1.0, 0.375, 1.0, 0.375, 1.0, 0.3438, 1.0, 0.9688, 1.0, 1.0, 1.0, 1.0, 1.0, 0.9688, 1.0, 0.125, 1.0, 0.1562, 1.0, 0.1562, 1.0, 0.125, 1.0, 0.75, 1.0, 0.7812, 1.0, 0.7812, 1.0, 0.75, 1.0, 0.5312, 1.0, 0.5625, 1.0, 0.5625, 1.0, 0.5312, 1.0, 0.3125, 1.0, 0.3438, 1.0, 0.3438, 1.0, 0.3125, 1.0, 0.9375, 1.0, 0.9688, 1.0, 0.9688, 1.0, 0.9375, 1.0])
me_cylinder_001.materials.append(mat_material_002)
me_cylinder_001.use_remesh_fix_poles = True
me_cylinder_001.use_remesh_preserve_attributes = False
me_cylinder_001.use_mirror_vertex_groups = False
me_cylinder_001.update()

# ---- objects
ob_light = bpy.data.objects.new('Light', light_light)
ob_camera = bpy.data.objects.new('Camera', cam_camera)
ob_cylinder_001 = bpy.data.objects.new('Cylinder.001', me_cylinder_001)

# ---- transforms, parenting, visibility, modifiers, constraints
ob_light.location = (4.076, 1.005, 5.904)
ob_light.rotation_euler = (0.6503, 0.05522, 1.866)
ob_light.lock_rotations_4d = False
ob_light.empty_display_type = 'ARROWS'
ob_light.color = (0.0, 0.0, 0.0, 0.0)
ob_light.lineart.crease_threshold = 0.0
ob_camera.location = (7.359, -6.926, 4.958)
ob_camera.rotation_euler = (1.109, 0.0, 0.8149)
ob_camera.lock_rotations_4d = False
ob_camera.empty_display_type = 'ARROWS'
ob_camera.color = (0.0, 0.0, 0.0, 0.0)
ob_camera.display_type = 'WIRE'
ob_camera.lineart.crease_threshold = 0.0
ob_cylinder_001.location = (1.295, 0.0, 0.0)
ob_cylinder_001.rotation_euler = (-0.0, 158.7, -0.0)
ob_cylinder_001.scale = (0.2696, 0.2696, 2.612)
ob_cylinder_001.lineart.crease_threshold = 0.0
_m = ob_cylinder_001.modifiers.new('Bevel', 'BEVEL')
_m.limit_method = 'NONE'
_m = ob_cylinder_001.modifiers.new('Mirror', 'MIRROR')
_m.use_axis = (False, False, True)

# ---- collection membership
col_collection.objects.link(ob_light)
col_collection.objects.link(ob_camera)
col_collection.objects.link(ob_cylinder_001)

# ---- scene / render settings (as saved in the file)
scene.camera = ob_camera
scene.frame_start = 1; scene.frame_end = 250; scene.frame_set(1)
scene.render.engine = 'BLENDER_EEVEE_NEXT'
scene.cycles.use_denoising = False
scene.cycles.samples = 128
scene.cycles.sampling_pattern = 'TABULATED_SOBOL'
scene.cycles.use_adaptive_sampling = False
scene.cycles.use_light_tree = False
scene.view_settings.view_transform = 'Filmic'
bpy.context.view_layer.update()
